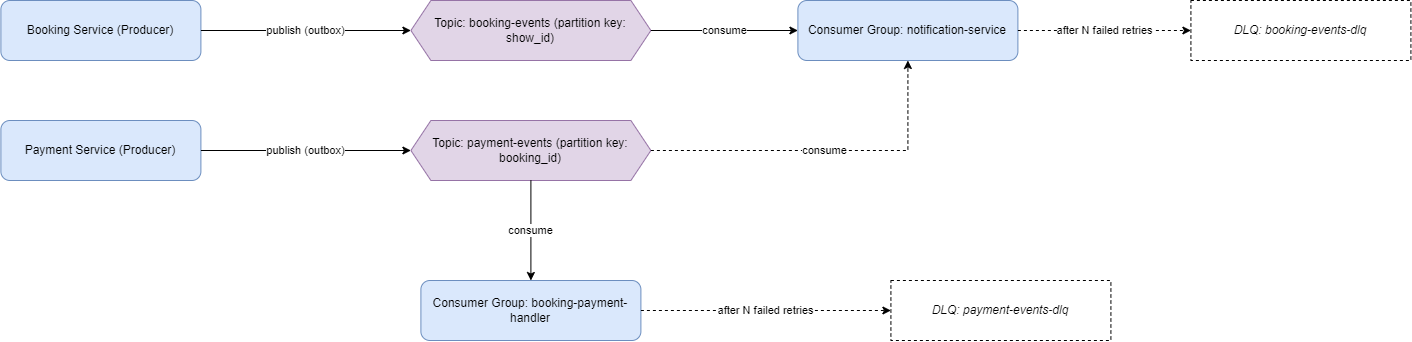

The diagram above was exported from draw.io. Its source (the exported page's mxGraphModel, read from the mxfile embedded in the PNG):
<mxGraphModel dx="1288" dy="-466" grid="1" gridSize="10" guides="1" tooltips="1" connect="1" arrows="1" fold="1" page="1" pageScale="1" pageWidth="827" pageHeight="1169" math="0" shadow="0">
  <root>
    <mxCell id="0" />
    <mxCell id="1" parent="0" />
    <mxCell id="_KjyPD6mXdp-DzXCd5Ug-25" parent="1" style="rounded=1;whiteSpace=wrap;html=1;fillColor=#dae8fc;strokeColor=#6c8ebf;" value="Booking Service (Producer)" vertex="1">
      <mxGeometry height="60" width="200" x="30" y="1990" as="geometry" />
    </mxCell>
    <mxCell id="_KjyPD6mXdp-DzXCd5Ug-26" parent="1" style="rounded=1;whiteSpace=wrap;html=1;fillColor=#dae8fc;strokeColor=#6c8ebf;" value="Payment Service (Producer)" vertex="1">
      <mxGeometry height="60" width="200" x="30" y="2110" as="geometry" />
    </mxCell>
    <mxCell id="_KjyPD6mXdp-DzXCd5Ug-27" parent="1" style="shape=hexagon;perimeter=hexagonPerimeter2;whiteSpace=wrap;html=1;fixedSize=1;fillColor=#e1d5e7;strokeColor=#9673a6;" value="Topic: booking-events (partition key: show_id)" vertex="1">
      <mxGeometry height="60" width="240" x="440" y="1990" as="geometry" />
    </mxCell>
    <mxCell id="_KjyPD6mXdp-DzXCd5Ug-28" parent="1" style="shape=hexagon;perimeter=hexagonPerimeter2;whiteSpace=wrap;html=1;fixedSize=1;fillColor=#e1d5e7;strokeColor=#9673a6;" value="Topic: payment-events (partition key: booking_id)" vertex="1">
      <mxGeometry height="60" width="240" x="440" y="2110" as="geometry" />
    </mxCell>
    <mxCell id="_KjyPD6mXdp-DzXCd5Ug-29" parent="1" style="rounded=1;whiteSpace=wrap;html=1;fillColor=#dae8fc;strokeColor=#6c8ebf;" value="Consumer Group: notification-service" vertex="1">
      <mxGeometry height="60" width="220" x="827" y="1990" as="geometry" />
    </mxCell>
    <mxCell id="_KjyPD6mXdp-DzXCd5Ug-30" parent="1" style="rounded=1;whiteSpace=wrap;html=1;fillColor=#dae8fc;strokeColor=#6c8ebf;" value="Consumer Group: booking-payment-handler" vertex="1">
      <mxGeometry height="60" width="220" x="450" y="2270" as="geometry" />
    </mxCell>
    <mxCell id="_KjyPD6mXdp-DzXCd5Ug-31" parent="1" style="rounded=0;whiteSpace=wrap;html=1;fillColor=#ffffff;strokeColor=#000000;dashed=1;fontStyle=2;" value="DLQ: booking-events-dlq" vertex="1">
      <mxGeometry height="60" width="220" x="1220" y="1990" as="geometry" />
    </mxCell>
    <mxCell id="_KjyPD6mXdp-DzXCd5Ug-32" parent="1" style="rounded=0;whiteSpace=wrap;html=1;fillColor=#ffffff;strokeColor=#000000;dashed=1;fontStyle=2;" value="DLQ: payment-events-dlq" vertex="1">
      <mxGeometry height="60" width="220" x="920" y="2270" as="geometry" />
    </mxCell>
    <mxCell id="_KjyPD6mXdp-DzXCd5Ug-33" edge="1" parent="1" source="_KjyPD6mXdp-DzXCd5Ug-25" style="edgeStyle=orthogonalEdgeStyle;rounded=0;html=1;" target="_KjyPD6mXdp-DzXCd5Ug-27" value="publish (outbox)">
      <mxGeometry relative="1" as="geometry" />
    </mxCell>
    <mxCell id="_KjyPD6mXdp-DzXCd5Ug-34" edge="1" parent="1" source="_KjyPD6mXdp-DzXCd5Ug-26" style="edgeStyle=orthogonalEdgeStyle;rounded=0;html=1;" target="_KjyPD6mXdp-DzXCd5Ug-28" value="publish (outbox)">
      <mxGeometry relative="1" as="geometry" />
    </mxCell>
    <mxCell id="_KjyPD6mXdp-DzXCd5Ug-35" edge="1" parent="1" source="_KjyPD6mXdp-DzXCd5Ug-27" style="edgeStyle=orthogonalEdgeStyle;rounded=0;html=1;" target="_KjyPD6mXdp-DzXCd5Ug-29" value="consume">
      <mxGeometry relative="1" as="geometry" />
    </mxCell>
    <mxCell id="_KjyPD6mXdp-DzXCd5Ug-36" edge="1" parent="1" source="_KjyPD6mXdp-DzXCd5Ug-28" style="edgeStyle=orthogonalEdgeStyle;rounded=0;html=1;" target="_KjyPD6mXdp-DzXCd5Ug-30" value="consume">
      <mxGeometry relative="1" as="geometry" />
    </mxCell>
    <mxCell id="_KjyPD6mXdp-DzXCd5Ug-37" edge="1" parent="1" source="_KjyPD6mXdp-DzXCd5Ug-28" style="edgeStyle=orthogonalEdgeStyle;rounded=0;html=1;dashed=1;" target="_KjyPD6mXdp-DzXCd5Ug-29" value="consume">
      <mxGeometry relative="1" as="geometry" />
    </mxCell>
    <mxCell id="_KjyPD6mXdp-DzXCd5Ug-38" edge="1" parent="1" source="_KjyPD6mXdp-DzXCd5Ug-29" style="edgeStyle=orthogonalEdgeStyle;rounded=0;html=1;dashed=1;" target="_KjyPD6mXdp-DzXCd5Ug-31" value="after N failed retries">
      <mxGeometry relative="1" as="geometry" />
    </mxCell>
    <mxCell id="_KjyPD6mXdp-DzXCd5Ug-39" edge="1" parent="1" source="_KjyPD6mXdp-DzXCd5Ug-30" style="edgeStyle=orthogonalEdgeStyle;rounded=0;html=1;dashed=1;" target="_KjyPD6mXdp-DzXCd5Ug-32" value="after N failed retries">
      <mxGeometry relative="1" as="geometry" />
    </mxCell>
  </root>
</mxGraphModel>